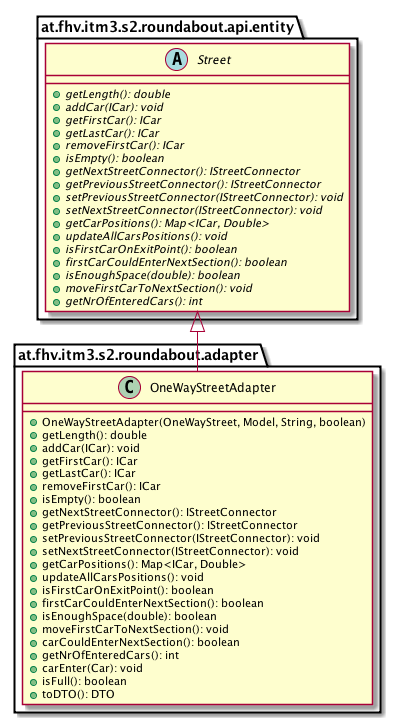

The diagram above was rendered by PlantUML. Its source (embedded in the PNG):
@startuml

    namespace at.fhv.itm3.s2.roundabout.adapter {

        class OneWayStreetAdapter [[../../../../../at/fhv/itm3/s2/roundabout/adapter/OneWayStreetAdapter.html]] {
            +OneWayStreetAdapter(OneWayStreet, Model, String, boolean)
            +getLength(): double
            +addCar(ICar): void
            +getFirstCar(): ICar
            +getLastCar(): ICar
            +removeFirstCar(): ICar
            +isEmpty(): boolean
            +getNextStreetConnector(): IStreetConnector
            +getPreviousStreetConnector(): IStreetConnector
            +setPreviousStreetConnector(IStreetConnector): void
            +setNextStreetConnector(IStreetConnector): void
            +getCarPositions(): Map<ICar, Double>
            +updateAllCarsPositions(): void
            +isFirstCarOnExitPoint(): boolean
            +firstCarCouldEnterNextSection(): boolean
            +isEnoughSpace(double): boolean
            +moveFirstCarToNextSection(): void
            +carCouldEnterNextSection(): boolean
            +getNrOfEnteredCars(): int
            +carEnter(Car): void
            +isFull(): boolean
            +toDTO(): DTO
        }

        abstract class at.fhv.itm3.s2.roundabout.api.entity.Street {
            {abstract} +getLength(): double
            {abstract} +addCar(ICar): void
            {abstract} +getFirstCar(): ICar
            {abstract} +getLastCar(): ICar
            {abstract} +removeFirstCar(): ICar
            {abstract} +isEmpty(): boolean
            {abstract} +getNextStreetConnector(): IStreetConnector
            {abstract} +getPreviousStreetConnector(): IStreetConnector
            {abstract} +setPreviousStreetConnector(IStreetConnector): void
            {abstract} +setNextStreetConnector(IStreetConnector): void
            {abstract} +getCarPositions(): Map<ICar, Double>
            {abstract} +updateAllCarsPositions(): void
            {abstract} +isFirstCarOnExitPoint(): boolean
            {abstract} +firstCarCouldEnterNextSection(): boolean
            {abstract} +isEnoughSpace(double): boolean
            {abstract} +moveFirstCarToNextSection(): void
            {abstract} +getNrOfEnteredCars(): int
        }
        at.fhv.itm3.s2.roundabout.api.entity.Street <|-- OneWayStreetAdapter

    }

@enduml